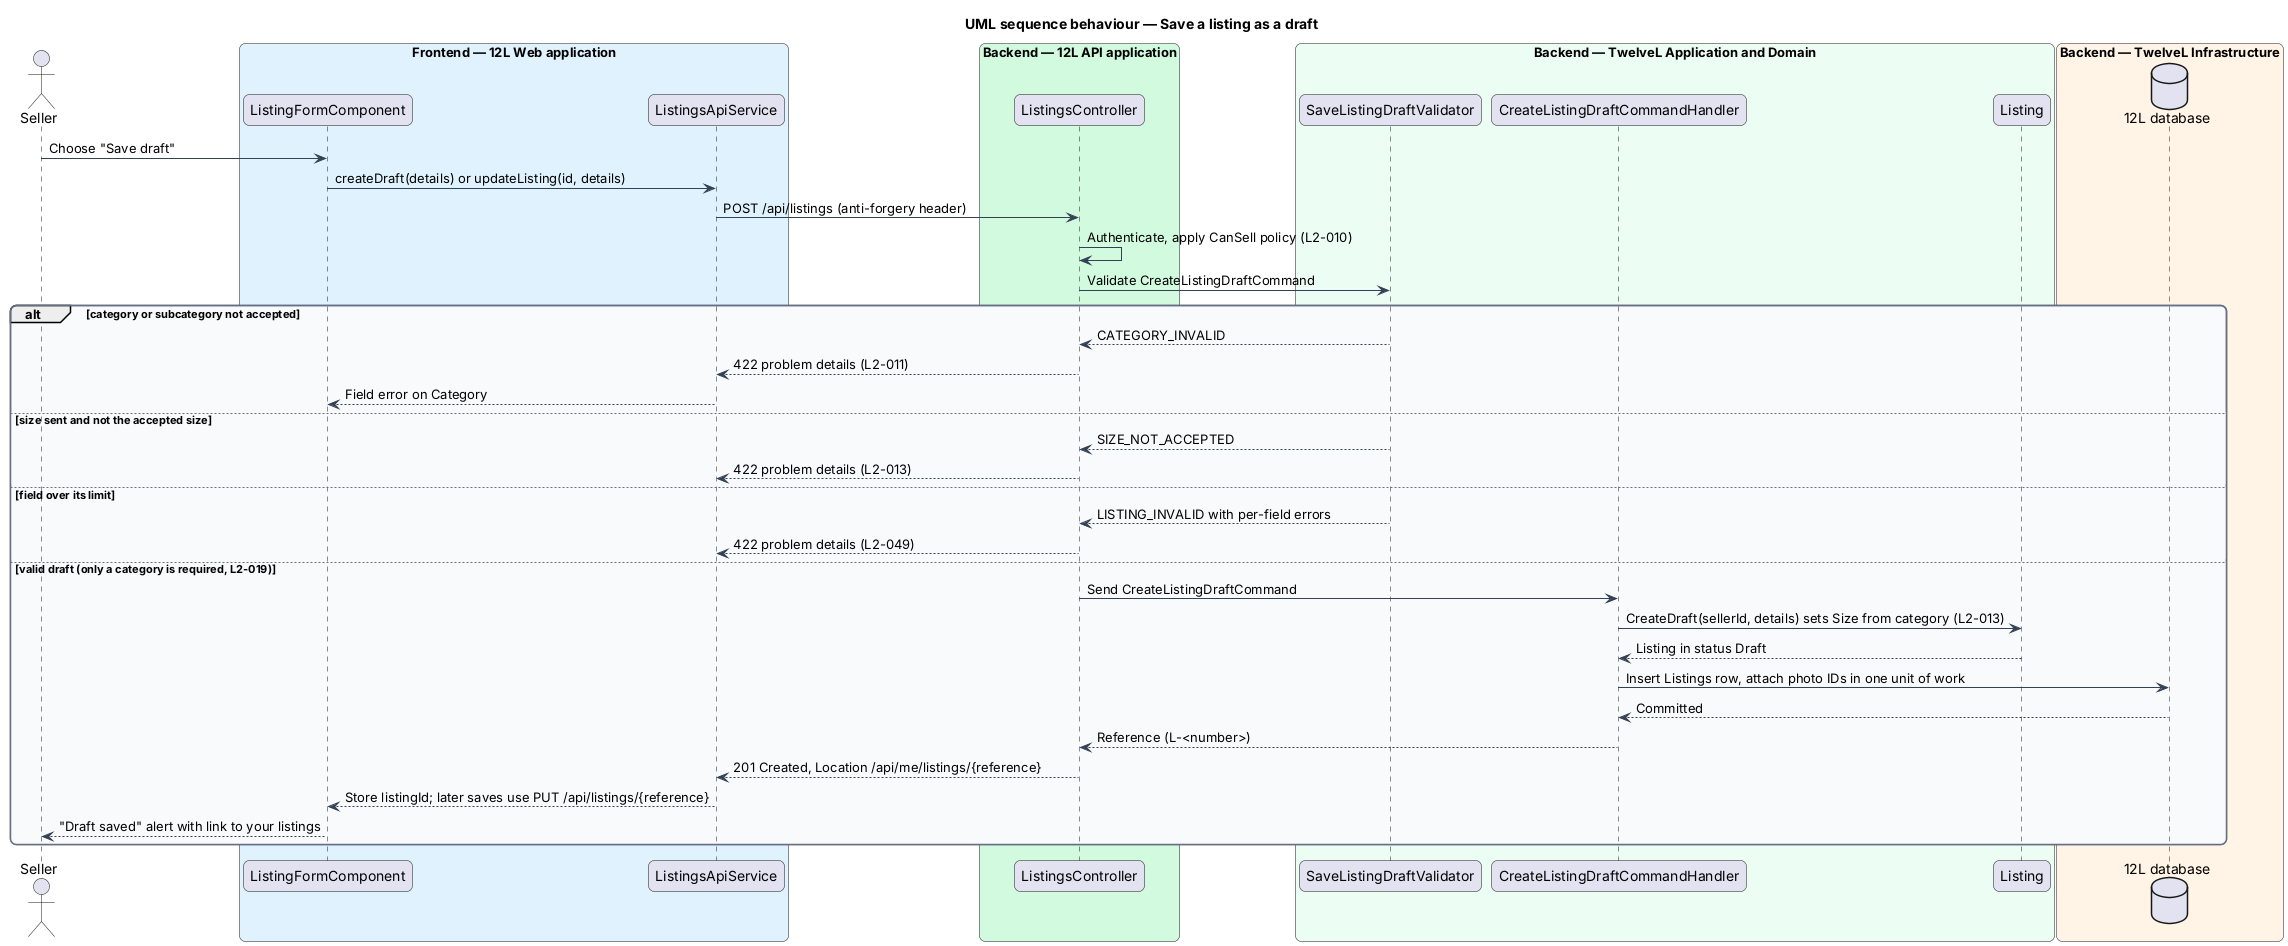

The diagram above was rendered by PlantUML. Its source (embedded in the PNG):
@startuml
title UML sequence behaviour — Save a listing as a draft
skinparam backgroundColor #FFFFFF
skinparam shadowing false
skinparam roundcorner 12
skinparam defaultFontName Arial
skinparam ArrowColor #344054
skinparam rectangle {
  BorderColor #344054
  FontColor #101828
}
skinparam package {
  BorderColor #667085
  FontColor #101828
  BackgroundColor #F9FAFB
}
actor "Seller" as actor
box "Frontend — 12L Web application" #E0F2FE
  participant "ListingFormComponent" as form
  participant "ListingsApiService" as client
end box
box "Backend — 12L API application" #D1FADF
  participant "ListingsController" as controller
end box
box "Backend — TwelveL Application and Domain" #ECFDF3
  participant "SaveListingDraftValidator" as validator
  participant "CreateListingDraftCommandHandler" as handler
  participant "Listing" as entity
end box
box "Backend — TwelveL Infrastructure" #FFF4E5
  database "12L database" as db
end box
actor -> form : Choose "Save draft"
form -> client : createDraft(details) or updateListing(id, details)
client -> controller : POST /api/listings (anti-forgery header)
controller -> controller : Authenticate, apply CanSell policy (L2-010)
controller -> validator : Validate CreateListingDraftCommand
alt category or subcategory not accepted
  validator --> controller : CATEGORY_INVALID
  controller --> client : 422 problem details (L2-011)
  client --> form : Field error on Category
else size sent and not the accepted size
  validator --> controller : SIZE_NOT_ACCEPTED
  controller --> client : 422 problem details (L2-013)
else field over its limit
  validator --> controller : LISTING_INVALID with per-field errors
  controller --> client : 422 problem details (L2-049)
else valid draft (only a category is required, L2-019)
  controller -> handler : Send CreateListingDraftCommand
  handler -> entity : CreateDraft(sellerId, details) sets Size from category (L2-013)
  entity --> handler : Listing in status Draft
  handler -> db : Insert Listings row, attach photo IDs in one unit of work
  db --> handler : Committed
  handler --> controller : Reference (L-<number>)
  controller --> client : 201 Created, Location /api/me/listings/{reference}
  client --> form : Store listingId; later saves use PUT /api/listings/{reference}
  form --> actor : "Draft saved" alert with link to your listings
end
@enduml